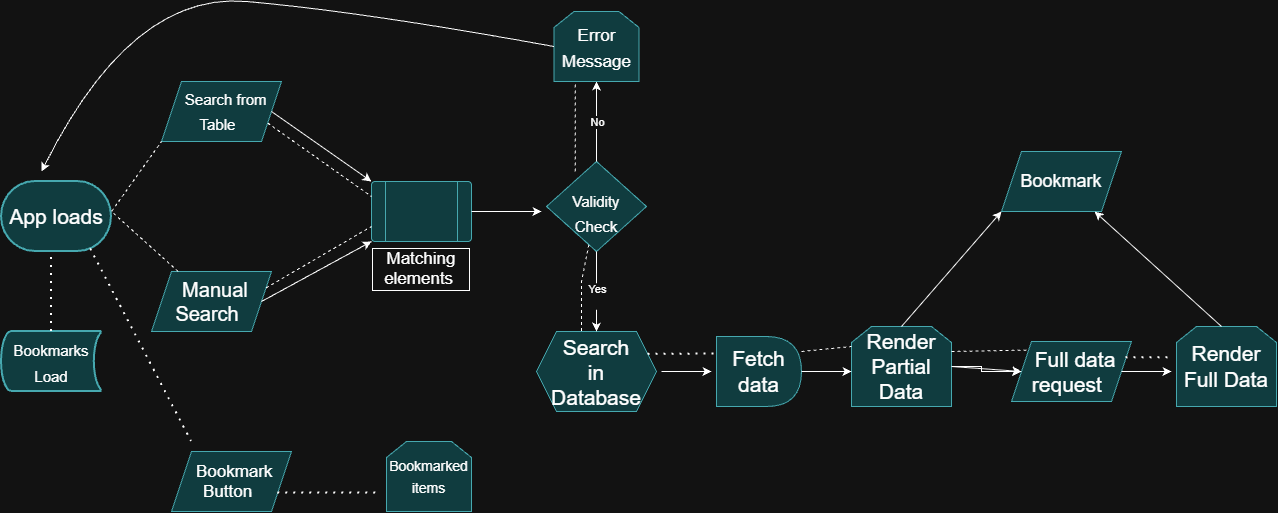

The diagram above was exported from draw.io. Its source (the exported page's mxGraphModel, read from the mxfile embedded in the PNG):
<mxGraphModel dx="1807" dy="718" grid="1" gridSize="10" guides="1" tooltips="1" connect="1" arrows="1" fold="1" page="1" pageScale="1" pageWidth="850" pageHeight="1100" math="0" shadow="0">
  <root>
    <mxCell id="0" />
    <mxCell id="1" parent="0" />
    <mxCell id="9eyyrhFg1ydixYTdE8dC-6" parent="1" style="shape=parallelogram;perimeter=parallelogramPerimeter;whiteSpace=wrap;html=1;shapeInside=1;fixedSize=1;fillColor=#b0e3e6;strokeColor=#0e8088;fontSize=20;" value="Manual Search" vertex="1">
      <mxGeometry height="60" width="120" x="200" y="340" as="geometry" />
    </mxCell>
    <mxCell id="3VV6y1-2btEL2dF6P1U9-2" parent="1" style="verticalLabelPosition=bottom;verticalAlign=top;html=1;shape=process;whiteSpace=wrap;rounded=1;size=0.14;arcSize=6;labelPerimeter=1;strokeColor=#0e8088;align=center;fontFamily=Helvetica;fontSize=17;fontColor=default;fontStyle=0;fillColor=#b0e3e6;labelBorderColor=default;" value="Matching elements&amp;nbsp;" vertex="1">
      <mxGeometry height="60" width="100" x="420" y="250" as="geometry" />
    </mxCell>
    <mxCell id="3VV6y1-2btEL2dF6P1U9-5" parent="1" style="shape=parallelogram;perimeter=parallelogramPerimeter;whiteSpace=wrap;html=1;shapeInside=1;fixedSize=1;strokeColor=#0e8088;align=center;verticalAlign=middle;fontFamily=Helvetica;fontSize=21;fontColor=default;fontStyle=0;fillColor=#b0e3e6;" value="&lt;font style=&quot;font-size: 15px;&quot;&gt;Search from Table&lt;/font&gt;" vertex="1">
      <mxGeometry height="60" width="120" x="210" y="150" as="geometry" />
    </mxCell>
    <mxCell id="3VV6y1-2btEL2dF6P1U9-6" parent="1" style="strokeWidth=2;html=1;shape=mxgraph.flowchart.stored_data;whiteSpace=wrap;strokeColor=#0e8088;align=center;verticalAlign=middle;fontFamily=Helvetica;fontSize=21;fontColor=default;fontStyle=0;fillColor=#b0e3e6;" value="&lt;font style=&quot;font-size: 15px;&quot;&gt;Bookmarks Load&lt;/font&gt;" vertex="1">
      <mxGeometry height="60" width="100" x="50" y="400" as="geometry" />
    </mxCell>
    <mxCell id="3VV6y1-2btEL2dF6P1U9-8" edge="1" parent="1" source="3VV6y1-2btEL2dF6P1U9-6" style="endArrow=none;dashed=1;html=1;dashPattern=1 3;strokeWidth=2;rounded=0;defaultLabelBackgroundColor=page;entryX=0.5;entryY=1;entryDx=0;entryDy=0;exitX=0.5;exitY=0;exitDx=0;exitDy=0;exitPerimeter=0;" value="">
      <mxGeometry height="50" relative="1" width="50" x="-0.375" as="geometry">
        <Array as="points" />
        <mxPoint x="60" y="380" as="sourcePoint" />
        <mxPoint x="100" y="320" as="targetPoint" />
      </mxGeometry>
    </mxCell>
    <mxCell id="3VV6y1-2btEL2dF6P1U9-9" edge="1" parent="1" source="9eyyrhFg1ydixYTdE8dC-6" style="endArrow=none;dashed=1;html=1;rounded=0;defaultLabelBackgroundColor=page;entryX=0;entryY=1;entryDx=0;entryDy=0;" target="3VV6y1-2btEL2dF6P1U9-5" value="">
      <mxGeometry height="50" relative="1" width="50" x="0.0926" as="geometry">
        <Array as="points">
          <mxPoint x="160" y="280" />
        </Array>
        <mxPoint x="400" y="310" as="sourcePoint" />
        <mxPoint x="450" y="260" as="targetPoint" />
      </mxGeometry>
    </mxCell>
    <mxCell id="3VV6y1-2btEL2dF6P1U9-10" edge="1" parent="1" source="3VV6y1-2btEL2dF6P1U9-5" style="endArrow=classic;html=1;rounded=0;defaultLabelBackgroundColor=page;exitX=1;exitY=0.5;exitDx=0;exitDy=0;entryX=0;entryY=0;entryDx=0;entryDy=0;" target="3VV6y1-2btEL2dF6P1U9-2" value="">
      <mxGeometry height="50" relative="1" width="50" x="0.1099" as="geometry">
        <Array as="points" />
        <mxPoint x="400" y="310" as="sourcePoint" />
        <mxPoint x="450" y="260" as="targetPoint" />
      </mxGeometry>
    </mxCell>
    <mxCell id="3VV6y1-2btEL2dF6P1U9-11" edge="1" parent="1" source="3VV6y1-2btEL2dF6P1U9-2" style="endArrow=classic;html=1;rounded=0;defaultLabelBackgroundColor=page;entryX=0;entryY=1;entryDx=0;entryDy=0;exitX=0;exitY=1;exitDx=0;exitDy=0;" target="3VV6y1-2btEL2dF6P1U9-2" value="">
      <mxGeometry height="50" relative="1" width="50" x="0.2235" as="geometry">
        <Array as="points">
          <mxPoint x="310" y="370" />
        </Array>
        <mxPoint x="350" y="340" as="sourcePoint" />
        <mxPoint x="450" y="260" as="targetPoint" />
      </mxGeometry>
    </mxCell>
    <mxCell id="3VV6y1-2btEL2dF6P1U9-12" parent="1" style="shape=hexagon;perimeter=hexagonPerimeter2;whiteSpace=wrap;html=1;shapeInside=1;fixedSize=1;strokeColor=#0e8088;align=center;verticalAlign=middle;fontFamily=Helvetica;fontSize=21;fontColor=default;fontStyle=0;fillColor=#b0e3e6;" value="Search in Database" vertex="1">
      <mxGeometry height="80" width="120" x="585" y="400" as="geometry" />
    </mxCell>
    <mxCell id="3VV6y1-2btEL2dF6P1U9-19" parent="1" style="rhombus;whiteSpace=wrap;html=1;shapeInside=1;strokeColor=#0e8088;align=center;verticalAlign=middle;fontFamily=Helvetica;fontSize=21;fontColor=default;fontStyle=0;fillColor=#b0e3e6;" value="&lt;font style=&quot;font-size: 15px;&quot;&gt;Validity Check&lt;/font&gt;" vertex="1">
      <mxGeometry height="90" width="100" x="595" y="230" as="geometry" />
    </mxCell>
    <mxCell id="3VV6y1-2btEL2dF6P1U9-20" edge="1" parent="1" source="3VV6y1-2btEL2dF6P1U9-19" style="endArrow=classic;html=1;rounded=0;defaultLabelBackgroundColor=page;exitX=0.5;exitY=1;exitDx=0;exitDy=0;" value="">
      <mxGeometry relative="1" as="geometry">
        <mxPoint x="670" y="330" as="sourcePoint" />
        <mxPoint x="645" y="400" as="targetPoint" />
      </mxGeometry>
    </mxCell>
    <mxCell id="3VV6y1-2btEL2dF6P1U9-22" connectable="0" parent="3VV6y1-2btEL2dF6P1U9-20" style="edgeLabel;html=1;align=center;verticalAlign=middle;resizable=0;points=[];inheritText=1;defaultLabelBackgroundColor=page;" value="Yes&lt;div&gt;&lt;br&gt;&lt;/div&gt;" vertex="1">
      <mxGeometry relative="1" x="0.0933" as="geometry">
        <mxPoint as="offset" />
      </mxGeometry>
    </mxCell>
    <mxCell id="3VV6y1-2btEL2dF6P1U9-25" edge="1" parent="1" source="3VV6y1-2btEL2dF6P1U9-19" style="endArrow=classic;html=1;rounded=0;defaultLabelBackgroundColor=page;exitX=0.5;exitY=0;exitDx=0;exitDy=0;" value="">
      <mxGeometry relative="1" as="geometry">
        <mxPoint x="540" y="170" as="sourcePoint" />
        <mxPoint x="645" y="150" as="targetPoint" />
      </mxGeometry>
    </mxCell>
    <mxCell id="3VV6y1-2btEL2dF6P1U9-26" connectable="0" parent="3VV6y1-2btEL2dF6P1U9-25" style="edgeLabel;resizable=0;html=1;inheritText=1;;align=center;verticalAlign=middle;defaultLabelBackgroundColor=page;" value="No" vertex="1">
      <mxGeometry relative="1" as="geometry" />
    </mxCell>
    <mxCell id="3VV6y1-2btEL2dF6P1U9-29" parent="1" style="shape=loopLimit;whiteSpace=wrap;html=1;strokeColor=#0e8088;align=center;verticalAlign=middle;fontFamily=Helvetica;fontSize=21;fontColor=default;fontStyle=0;fillColor=#b0e3e6;" value="&lt;font style=&quot;font-size: 17px;&quot;&gt;Error Message&lt;/font&gt;" vertex="1">
      <mxGeometry height="70" width="85" x="602.5" y="80" as="geometry" />
    </mxCell>
    <mxCell id="3VV6y1-2btEL2dF6P1U9-38" edge="1" parent="1" source="3VV6y1-2btEL2dF6P1U9-30" style="edgeStyle=orthogonalEdgeStyle;rounded=0;orthogonalLoop=1;jettySize=auto;html=1;defaultLabelBackgroundColor=page;" target="3VV6y1-2btEL2dF6P1U9-36" value="">
      <mxGeometry relative="1" as="geometry" />
    </mxCell>
    <mxCell id="3VV6y1-2btEL2dF6P1U9-30" parent="1" style="shape=loopLimit;whiteSpace=wrap;html=1;strokeColor=#0e8088;align=center;verticalAlign=middle;fontFamily=Helvetica;fontSize=21;fontColor=default;fontStyle=0;fillColor=#b0e3e6;" value="Render Partial Data" vertex="1">
      <mxGeometry height="80" width="100" x="900" y="395" as="geometry" />
    </mxCell>
    <mxCell id="3VV6y1-2btEL2dF6P1U9-31" parent="1" style="shape=delay;whiteSpace=wrap;html=1;strokeColor=#0e8088;align=center;verticalAlign=middle;fontFamily=Helvetica;fontSize=21;fontColor=default;fontStyle=0;fillColor=#b0e3e6;" value="Fetch data" vertex="1">
      <mxGeometry height="70" width="85" x="765" y="405" as="geometry" />
    </mxCell>
    <mxCell id="3VV6y1-2btEL2dF6P1U9-33" edge="1" parent="1" style="endArrow=classic;html=1;rounded=0;defaultLabelBackgroundColor=page;" value="">
      <mxGeometry height="50" relative="1" width="50" as="geometry">
        <mxPoint x="710" y="440" as="sourcePoint" />
        <mxPoint x="760" y="440" as="targetPoint" />
      </mxGeometry>
    </mxCell>
    <mxCell id="3VV6y1-2btEL2dF6P1U9-35" edge="1" parent="1" source="3VV6y1-2btEL2dF6P1U9-31" style="endArrow=classic;html=1;rounded=0;defaultLabelBackgroundColor=page;exitX=1;exitY=0.5;exitDx=0;exitDy=0;" value="">
      <mxGeometry height="50" relative="1" width="50" as="geometry">
        <mxPoint x="830" y="290" as="sourcePoint" />
        <mxPoint x="900" y="440" as="targetPoint" />
      </mxGeometry>
    </mxCell>
    <mxCell id="3VV6y1-2btEL2dF6P1U9-36" parent="1" style="shape=parallelogram;perimeter=parallelogramPerimeter;whiteSpace=wrap;html=1;shapeInside=1;fixedSize=1;strokeColor=#0e8088;align=center;verticalAlign=middle;fontFamily=Helvetica;fontSize=21;fontColor=default;fontStyle=0;fillColor=#b0e3e6;" value="Full data request&lt;div&gt;&lt;br/&gt;&lt;/div&gt;" vertex="1">
      <mxGeometry height="60" width="120" x="1060" y="410" as="geometry" />
    </mxCell>
    <mxCell id="3VV6y1-2btEL2dF6P1U9-37" edge="1" parent="1" source="3VV6y1-2btEL2dF6P1U9-30" style="endArrow=classic;html=1;rounded=0;defaultLabelBackgroundColor=page;entryX=0;entryY=0.5;entryDx=0;entryDy=0;exitX=1;exitY=0.5;exitDx=0;exitDy=0;" target="3VV6y1-2btEL2dF6P1U9-36" value="">
      <mxGeometry height="50" relative="1" width="50" as="geometry">
        <mxPoint x="830" y="290" as="sourcePoint" />
        <mxPoint x="880" y="240" as="targetPoint" />
      </mxGeometry>
    </mxCell>
    <mxCell id="3VV6y1-2btEL2dF6P1U9-39" parent="1" style="shape=loopLimit;whiteSpace=wrap;html=1;strokeColor=#0e8088;align=center;verticalAlign=middle;fontFamily=Helvetica;fontSize=21;fontColor=default;fontStyle=0;fillColor=#b0e3e6;" value="Render Full&lt;span style=&quot;background-color: transparent; color: light-dark(#000000, var(--ge-light-color, #ffffff));&quot;&gt;&amp;nbsp;Data&lt;/span&gt;" vertex="1">
      <mxGeometry height="80" width="100" x="1225" y="395" as="geometry" />
    </mxCell>
    <mxCell id="3VV6y1-2btEL2dF6P1U9-40" edge="1" parent="1" source="3VV6y1-2btEL2dF6P1U9-36" style="endArrow=classic;html=1;rounded=0;defaultLabelBackgroundColor=page;exitX=1;exitY=0.5;exitDx=0;exitDy=0;" value="">
      <mxGeometry height="50" relative="1" width="50" as="geometry">
        <mxPoint x="950" y="290" as="sourcePoint" />
        <mxPoint x="1220" y="440" as="targetPoint" />
      </mxGeometry>
    </mxCell>
    <mxCell id="3VV6y1-2btEL2dF6P1U9-42" parent="1" style="strokeWidth=2;html=1;shape=mxgraph.flowchart.terminator;whiteSpace=wrap;strokeColor=#0e8088;align=center;verticalAlign=middle;fontFamily=Helvetica;fontSize=21;fontColor=default;fontStyle=0;fillColor=#b0e3e6;" value="App loads" vertex="1">
      <mxGeometry height="70" width="110" x="50" y="250" as="geometry" />
    </mxCell>
    <mxCell id="3VV6y1-2btEL2dF6P1U9-49" edge="1" parent="1" source="3VV6y1-2btEL2dF6P1U9-2" style="endArrow=classic;html=1;rounded=0;defaultLabelBackgroundColor=page;exitX=1;exitY=0.5;exitDx=0;exitDy=0;" value="">
      <mxGeometry height="50" relative="1" width="50" as="geometry">
        <mxPoint x="530" y="290" as="sourcePoint" />
        <mxPoint x="590" y="280" as="targetPoint" />
      </mxGeometry>
    </mxCell>
    <mxCell id="3VV6y1-2btEL2dF6P1U9-51" edge="1" parent="1" source="3VV6y1-2btEL2dF6P1U9-19" style="endArrow=none;dashed=1;html=1;rounded=0;defaultLabelBackgroundColor=page;entryX=0.25;entryY=1;entryDx=0;entryDy=0;exitX=0.288;exitY=0.111;exitDx=0;exitDy=0;exitPerimeter=0;" target="3VV6y1-2btEL2dF6P1U9-29" value="">
      <mxGeometry height="50" relative="1" width="50" as="geometry">
        <mxPoint x="570" y="220" as="sourcePoint" />
        <mxPoint x="620" y="170" as="targetPoint" />
      </mxGeometry>
    </mxCell>
    <mxCell id="3VV6y1-2btEL2dF6P1U9-52" edge="1" parent="1" source="3VV6y1-2btEL2dF6P1U9-19" style="endArrow=none;dashed=1;html=1;rounded=0;defaultLabelBackgroundColor=page;entryX=0.375;entryY=0;entryDx=0;entryDy=0;" target="3VV6y1-2btEL2dF6P1U9-12" value="">
      <mxGeometry height="50" relative="1" width="50" x="-0.3806" as="geometry">
        <Array as="points">
          <mxPoint x="630" y="350" />
        </Array>
        <mxPoint x="600" y="270" as="sourcePoint" />
        <mxPoint x="620" y="390" as="targetPoint" />
      </mxGeometry>
    </mxCell>
    <mxCell id="3VV6y1-2btEL2dF6P1U9-53" edge="1" parent="1" source="3VV6y1-2btEL2dF6P1U9-5" style="endArrow=none;dashed=1;html=1;rounded=0;defaultLabelBackgroundColor=page;entryX=0;entryY=0.25;entryDx=0;entryDy=0;exitX=1;exitY=0.75;exitDx=0;exitDy=0;" target="3VV6y1-2btEL2dF6P1U9-2" value="">
      <mxGeometry height="50" relative="1" width="50" as="geometry">
        <mxPoint x="280" y="270" as="sourcePoint" />
        <mxPoint x="330" y="220" as="targetPoint" />
      </mxGeometry>
    </mxCell>
    <mxCell id="3VV6y1-2btEL2dF6P1U9-54" edge="1" parent="1" source="9eyyrhFg1ydixYTdE8dC-6" style="endArrow=none;dashed=1;html=1;rounded=0;defaultLabelBackgroundColor=page;entryX=0;entryY=0.75;entryDx=0;entryDy=0;exitX=1;exitY=0.25;exitDx=0;exitDy=0;" target="3VV6y1-2btEL2dF6P1U9-2" value="">
      <mxGeometry height="50" relative="1" width="50" as="geometry">
        <mxPoint x="340" y="320" as="sourcePoint" />
        <mxPoint x="444" y="393" as="targetPoint" />
      </mxGeometry>
    </mxCell>
    <mxCell id="3VV6y1-2btEL2dF6P1U9-55" edge="1" parent="1" source="3VV6y1-2btEL2dF6P1U9-12" style="endArrow=none;dashed=1;html=1;dashPattern=1 3;strokeWidth=2;rounded=0;defaultLabelBackgroundColor=page;entryX=0;entryY=0.25;entryDx=0;entryDy=0;exitX=1;exitY=0.25;exitDx=0;exitDy=0;" target="3VV6y1-2btEL2dF6P1U9-31" value="">
      <mxGeometry height="50" relative="1" width="50" as="geometry">
        <mxPoint x="705" y="410" as="sourcePoint" />
        <mxPoint x="755" y="360" as="targetPoint" />
      </mxGeometry>
    </mxCell>
    <mxCell id="3VV6y1-2btEL2dF6P1U9-57" edge="1" parent="1" style="endArrow=none;dashed=1;html=1;rounded=0;defaultLabelBackgroundColor=page;entryX=0;entryY=0.25;entryDx=0;entryDy=0;" target="3VV6y1-2btEL2dF6P1U9-30" value="">
      <mxGeometry height="50" relative="1" width="50" as="geometry">
        <mxPoint x="850" y="420" as="sourcePoint" />
        <mxPoint x="900" y="370" as="targetPoint" />
      </mxGeometry>
    </mxCell>
    <mxCell id="3VV6y1-2btEL2dF6P1U9-58" edge="1" parent="1" style="endArrow=none;dashed=1;html=1;rounded=0;defaultLabelBackgroundColor=page;entryX=0;entryY=0;entryDx=0;entryDy=0;" target="3VV6y1-2btEL2dF6P1U9-36" value="">
      <mxGeometry height="50" relative="1" width="50" as="geometry">
        <mxPoint x="1000" y="420" as="sourcePoint" />
        <mxPoint x="1050" y="370" as="targetPoint" />
      </mxGeometry>
    </mxCell>
    <mxCell id="3VV6y1-2btEL2dF6P1U9-59" edge="1" parent="1" source="3VV6y1-2btEL2dF6P1U9-36" style="endArrow=none;dashed=1;html=1;dashPattern=1 3;strokeWidth=2;rounded=0;defaultLabelBackgroundColor=page;exitX=1;exitY=0.25;exitDx=0;exitDy=0;" value="">
      <mxGeometry height="50" relative="1" width="50" as="geometry">
        <mxPoint x="1170" y="400" as="sourcePoint" />
        <mxPoint x="1220" y="426.36" as="targetPoint" />
      </mxGeometry>
    </mxCell>
    <mxCell id="3VV6y1-2btEL2dF6P1U9-61" edge="1" parent="1" source="3VV6y1-2btEL2dF6P1U9-29" style="curved=1;curveGeometry=1;endArrow=classic;html=1;rounded=0;defaultLabelBackgroundColor=page;exitX=0;exitY=0.5;exitDx=0;exitDy=0;" value="">
      <mxGeometry height="50" relative="1" width="50" x="-0.4333" as="geometry">
        <Array as="points">
          <mxPoint x="410" y="80" />
          <mxPoint x="180" y="60" />
        </Array>
        <mxPoint x="410" y="130" as="sourcePoint" />
        <mxPoint x="90" y="240" as="targetPoint" />
      </mxGeometry>
    </mxCell>
    <mxCell id="3VV6y1-2btEL2dF6P1U9-62" parent="1" style="shape=parallelogram;perimeter=parallelogramPerimeter;whiteSpace=wrap;html=1;shapeInside=1;fixedSize=1;strokeColor=#0e8088;align=center;verticalAlign=middle;fontFamily=Helvetica;fontSize=18;fontColor=default;fontStyle=0;fillColor=#b0e3e6;" value="Bookmark" vertex="1">
      <mxGeometry height="60" width="120" x="1050" y="220" as="geometry" />
    </mxCell>
    <mxCell id="3VV6y1-2btEL2dF6P1U9-63" edge="1" parent="1" style="endArrow=classic;html=1;rounded=0;defaultLabelBackgroundColor=page;entryX=0;entryY=1;entryDx=0;entryDy=0;" target="3VV6y1-2btEL2dF6P1U9-62" value="">
      <mxGeometry height="50" relative="1" width="50" x="-0.5259" as="geometry">
        <Array as="points" />
        <mxPoint x="950" y="395" as="sourcePoint" />
        <mxPoint x="1000" y="345" as="targetPoint" />
      </mxGeometry>
    </mxCell>
    <mxCell id="3VV6y1-2btEL2dF6P1U9-65" edge="1" parent="1" style="endArrow=classic;html=1;rounded=0;defaultLabelBackgroundColor=page;" target="3VV6y1-2btEL2dF6P1U9-62" value="">
      <mxGeometry height="50" relative="1" width="50" as="geometry">
        <mxPoint x="1270" y="395" as="sourcePoint" />
        <mxPoint x="1320" y="345" as="targetPoint" />
      </mxGeometry>
    </mxCell>
    <mxCell id="3VV6y1-2btEL2dF6P1U9-70" parent="1" style="shape=parallelogram;perimeter=parallelogramPerimeter;whiteSpace=wrap;html=1;shapeInside=1;fixedSize=1;strokeColor=#0e8088;align=center;verticalAlign=middle;fontFamily=Helvetica;fontSize=17;fontColor=default;fontStyle=0;fillColor=#b0e3e6;" value="Bookmark Button" vertex="1">
      <mxGeometry height="60" width="120" x="220" y="520" as="geometry" />
    </mxCell>
    <mxCell id="3VV6y1-2btEL2dF6P1U9-71" edge="1" parent="1" source="3VV6y1-2btEL2dF6P1U9-42" style="endArrow=none;dashed=1;html=1;dashPattern=1 3;strokeWidth=2;rounded=0;defaultLabelBackgroundColor=page;exitX=0.811;exitY=0.964;exitDx=0;exitDy=0;exitPerimeter=0;" value="">
      <mxGeometry height="50" relative="1" width="50" as="geometry">
        <mxPoint x="200" y="400" as="sourcePoint" />
        <mxPoint x="240" y="510" as="targetPoint" />
      </mxGeometry>
    </mxCell>
    <mxCell id="3VV6y1-2btEL2dF6P1U9-72" parent="1" style="shape=loopLimit;whiteSpace=wrap;html=1;strokeColor=#0e8088;align=center;verticalAlign=middle;fontFamily=Helvetica;fontSize=18;fontColor=default;fontStyle=0;fillColor=#b0e3e6;" value="&lt;span style=&quot;font-size: 14px;&quot;&gt;Bookmarked items&lt;/span&gt;" vertex="1">
      <mxGeometry height="70" width="85" x="435" y="510" as="geometry" />
    </mxCell>
    <mxCell id="3VV6y1-2btEL2dF6P1U9-73" edge="1" parent="1" source="3VV6y1-2btEL2dF6P1U9-70" style="endArrow=none;dashed=1;html=1;dashPattern=1 3;strokeWidth=2;rounded=0;defaultLabelBackgroundColor=page;exitX=1;exitY=0.75;exitDx=0;exitDy=0;" value="">
      <mxGeometry height="50" relative="1" width="50" x="0.0077" as="geometry">
        <Array as="points" />
        <mxPoint x="320" y="455" as="sourcePoint" />
        <mxPoint x="430" y="561.54" as="targetPoint" />
      </mxGeometry>
    </mxCell>
  </root>
</mxGraphModel>